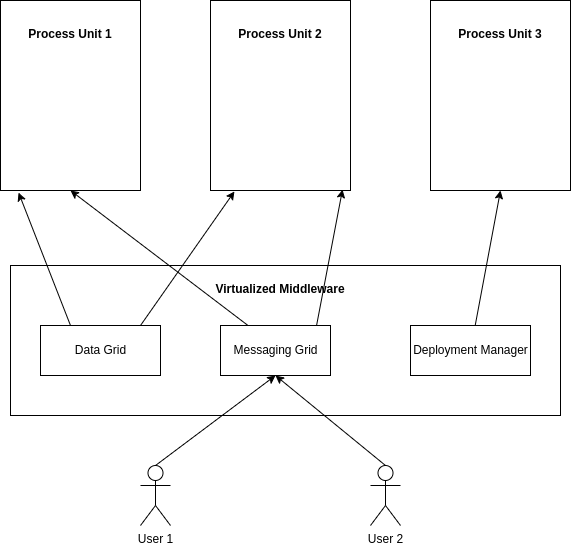

The diagram above was exported from draw.io. Its source (the exported page's mxGraphModel, read from the mxfile embedded in the PNG):
<mxGraphModel dx="922" dy="570" grid="1" gridSize="10" guides="1" tooltips="1" connect="1" arrows="1" fold="1" page="1" pageScale="1" pageWidth="500" pageHeight="700" math="0" shadow="0">
  <root>
    <mxCell id="0" />
    <mxCell id="1" parent="0" />
    <mxCell id="3" value="" style="html=1;" parent="1" vertex="1">
      <mxGeometry x="70" y="120" width="140" height="190" as="geometry" />
    </mxCell>
    <mxCell id="12" value="User 1" style="shape=umlActor;verticalLabelPosition=bottom;verticalAlign=top;html=1;outlineConnect=0;" parent="1" vertex="1">
      <mxGeometry x="210" y="585" width="30" height="60" as="geometry" />
    </mxCell>
    <mxCell id="13" value="&lt;span style=&quot;color: rgb(31, 35, 40); font-family: -apple-system, BlinkMacSystemFont, &amp;quot;Segoe UI&amp;quot;, &amp;quot;Noto Sans&amp;quot;, Helvetica, Arial, sans-serif, &amp;quot;Apple Color Emoji&amp;quot;, &amp;quot;Segoe UI Emoji&amp;quot;; font-size: 16px; text-align: start; background-color: rgb(255, 255, 255);&quot;&gt;&lt;br&gt;&lt;/span&gt;" style="html=1;" parent="1" vertex="1">
      <mxGeometry x="80" y="385" width="550" height="150" as="geometry" />
    </mxCell>
    <mxCell id="14" value="Messaging Grid" style="html=1;" parent="1" vertex="1">
      <mxGeometry x="290" y="445" width="110" height="50" as="geometry" />
    </mxCell>
    <mxCell id="15" value="Process Unit 1" style="text;align=center;fontStyle=1;verticalAlign=middle;spacingLeft=3;spacingRight=3;strokeColor=none;rotatable=0;points=[[0,0.5],[1,0.5]];portConstraint=eastwest;" parent="1" vertex="1">
      <mxGeometry x="100" y="140" width="80" height="26" as="geometry" />
    </mxCell>
    <mxCell id="16" value="Virtualized Middleware" style="text;align=center;fontStyle=1;verticalAlign=middle;spacingLeft=3;spacingRight=3;strokeColor=none;rotatable=0;points=[[0,0.5],[1,0.5]];portConstraint=eastwest;" parent="1" vertex="1">
      <mxGeometry x="310" y="395" width="80" height="26" as="geometry" />
    </mxCell>
    <mxCell id="20" value="Data Grid" style="html=1;" parent="1" vertex="1">
      <mxGeometry x="110" y="445" width="120" height="50" as="geometry" />
    </mxCell>
    <mxCell id="23" value="User 2" style="shape=umlActor;verticalLabelPosition=bottom;verticalAlign=top;html=1;outlineConnect=0;" parent="1" vertex="1">
      <mxGeometry x="440" y="585" width="30" height="60" as="geometry" />
    </mxCell>
    <mxCell id="24" value="Deployment Manager" style="html=1;" parent="1" vertex="1">
      <mxGeometry x="480" y="445" width="120" height="50" as="geometry" />
    </mxCell>
    <mxCell id="49" value="" style="endArrow=classic;html=1;rounded=0;exitX=0.5;exitY=0;exitDx=0;exitDy=0;exitPerimeter=0;entryX=0.5;entryY=1;entryDx=0;entryDy=0;" parent="1" source="12" target="14" edge="1">
      <mxGeometry width="50" height="50" relative="1" as="geometry">
        <mxPoint x="390" y="405" as="sourcePoint" />
        <mxPoint x="440" y="355" as="targetPoint" />
      </mxGeometry>
    </mxCell>
    <mxCell id="50" value="" style="endArrow=classic;html=1;rounded=0;exitX=0.5;exitY=0;exitDx=0;exitDy=0;exitPerimeter=0;entryX=0.5;entryY=1;entryDx=0;entryDy=0;" parent="1" source="23" target="14" edge="1">
      <mxGeometry width="50" height="50" relative="1" as="geometry">
        <mxPoint x="235" y="595" as="sourcePoint" />
        <mxPoint x="355" y="505" as="targetPoint" />
      </mxGeometry>
    </mxCell>
    <mxCell id="57" value="" style="html=1;" vertex="1" parent="1">
      <mxGeometry x="280" y="120" width="140" height="190" as="geometry" />
    </mxCell>
    <mxCell id="58" value="Process Unit 2" style="text;align=center;fontStyle=1;verticalAlign=middle;spacingLeft=3;spacingRight=3;strokeColor=none;rotatable=0;points=[[0,0.5],[1,0.5]];portConstraint=eastwest;" vertex="1" parent="1">
      <mxGeometry x="310" y="140" width="80" height="26" as="geometry" />
    </mxCell>
    <mxCell id="59" value="" style="html=1;" vertex="1" parent="1">
      <mxGeometry x="500" y="120" width="140" height="190" as="geometry" />
    </mxCell>
    <mxCell id="60" value="Process Unit 3" style="text;align=center;fontStyle=1;verticalAlign=middle;spacingLeft=3;spacingRight=3;strokeColor=none;rotatable=0;points=[[0,0.5],[1,0.5]];portConstraint=eastwest;" vertex="1" parent="1">
      <mxGeometry x="530" y="140" width="80" height="26" as="geometry" />
    </mxCell>
    <mxCell id="61" value="" style="endArrow=classic;html=1;rounded=0;exitX=0.5;exitY=0;exitDx=0;exitDy=0;exitPerimeter=0;entryX=0.129;entryY=1.011;entryDx=0;entryDy=0;entryPerimeter=0;" edge="1" parent="1" target="3">
      <mxGeometry width="50" height="50" relative="1" as="geometry">
        <mxPoint x="140" y="445" as="sourcePoint" />
        <mxPoint x="260" y="355" as="targetPoint" />
      </mxGeometry>
    </mxCell>
    <mxCell id="62" value="" style="endArrow=classic;html=1;rounded=0;exitX=0.5;exitY=0;exitDx=0;exitDy=0;exitPerimeter=0;entryX=0.171;entryY=1.005;entryDx=0;entryDy=0;entryPerimeter=0;" edge="1" parent="1" target="57">
      <mxGeometry width="50" height="50" relative="1" as="geometry">
        <mxPoint x="210" y="445" as="sourcePoint" />
        <mxPoint x="330" y="355" as="targetPoint" />
      </mxGeometry>
    </mxCell>
    <mxCell id="63" value="" style="endArrow=classic;html=1;rounded=0;exitX=0.25;exitY=0;exitDx=0;exitDy=0;entryX=0.5;entryY=1;entryDx=0;entryDy=0;" edge="1" parent="1" source="14" target="3">
      <mxGeometry width="50" height="50" relative="1" as="geometry">
        <mxPoint x="150" y="455" as="sourcePoint" />
        <mxPoint x="98.05999999999995" y="322.0899999999999" as="targetPoint" />
      </mxGeometry>
    </mxCell>
    <mxCell id="64" value="" style="endArrow=classic;html=1;rounded=0;exitX=0.5;exitY=0;exitDx=0;exitDy=0;exitPerimeter=0;entryX=0.943;entryY=0.995;entryDx=0;entryDy=0;entryPerimeter=0;" edge="1" parent="1" target="57">
      <mxGeometry width="50" height="50" relative="1" as="geometry">
        <mxPoint x="386.06" y="445" as="sourcePoint" />
        <mxPoint x="480.00000000000006" y="310.95000000000005" as="targetPoint" />
      </mxGeometry>
    </mxCell>
    <mxCell id="65" value="" style="endArrow=classic;html=1;rounded=0;entryX=0.5;entryY=1;entryDx=0;entryDy=0;" edge="1" parent="1" source="24" target="59">
      <mxGeometry width="50" height="50" relative="1" as="geometry">
        <mxPoint x="465" y="595" as="sourcePoint" />
        <mxPoint x="355" y="505" as="targetPoint" />
      </mxGeometry>
    </mxCell>
  </root>
</mxGraphModel>